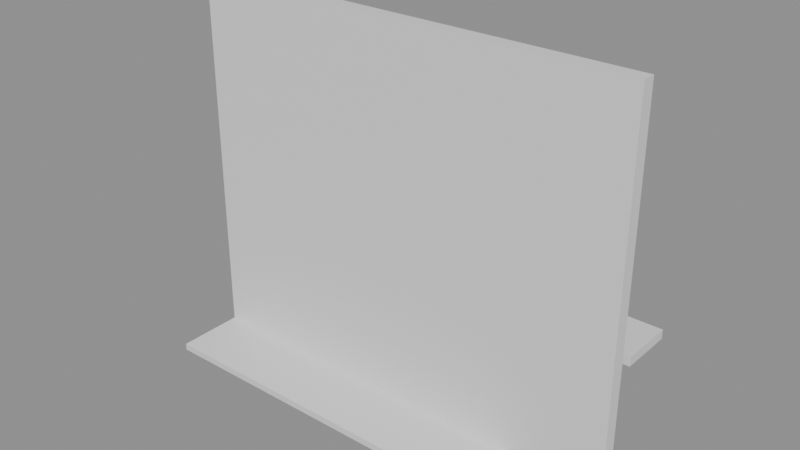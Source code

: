 # Source: e1849_after.blend  (saved by Blender 5.2.44; exported with 4.5.12 LTS)
import bpy
from mathutils import Matrix  # noqa: F401  (used for matrix-valued properties, if any)

bpy.ops.wm.read_factory_settings(use_empty=True)
scene = bpy.context.scene
scene.name = 'Scene'

# ---- materials (node trees are filled in below, after node groups)
mat_concreto_piso = bpy.data.materials.new('Concreto_Piso')
mat_ladrillo = bpy.data.materials.new('Ladrillo')
mat_hormigon = bpy.data.materials.new('Hormigon')

# ---- material node trees
mat_concreto_piso.use_nodes = True; mat_concreto_piso.node_tree.nodes.clear()
_N = mat_concreto_piso.node_tree.nodes; _L = mat_concreto_piso.node_tree.links
n0 = _N.new('ShaderNodeBsdfPrincipled'); n0.name = 'Principled BSDF'; n0.location = (-200, 100)
n0.inputs[3].default_value = 1.45
n0.inputs[10].default_value = 0.005
n1 = _N.new('ShaderNodeOutputMaterial'); n1.name = 'Material Output'; n1.location = (200, 100)
_L.new(n0.outputs[0], n1.inputs[0])
n1.is_active_output = True
mat_ladrillo.use_nodes = True; mat_ladrillo.node_tree.nodes.clear()
_N = mat_ladrillo.node_tree.nodes; _L = mat_ladrillo.node_tree.links
n0 = _N.new('ShaderNodeBsdfPrincipled'); n0.name = 'Principled BSDF'; n0.location = (-200, 100)
n0.inputs[3].default_value = 1.45
n0.inputs[10].default_value = 0.005
n1 = _N.new('ShaderNodeOutputMaterial'); n1.name = 'Material Output'; n1.location = (200, 100)
_L.new(n0.outputs[0], n1.inputs[0])
n1.is_active_output = True
mat_hormigon.use_nodes = True; mat_hormigon.node_tree.nodes.clear()
_N = mat_hormigon.node_tree.nodes; _L = mat_hormigon.node_tree.links
n0 = _N.new('ShaderNodeBsdfPrincipled'); n0.name = 'Principled BSDF'; n0.location = (-200, 100)
n0.inputs[3].default_value = 1.45
n0.inputs[10].default_value = 0.005
n1 = _N.new('ShaderNodeOutputMaterial'); n1.name = 'Material Output'; n1.location = (200, 100)
_L.new(n0.outputs[0], n1.inputs[0])
n1.is_active_output = True

# ---- meshes
me_acera_mesh = bpy.data.meshes.new('Acera_mesh')
me_acera_mesh.from_pydata([(0.0, 0.0, 0.0), (8.0, 0.0, 0.0), (8.0, 3.0, 0.0), (0.0, 3.0, 0.0), (0.0, 0.0, 0.15), (8.0, 0.0, 0.15), (8.0, 3.0, 0.15), (0.0, 3.0, 0.15)], [], [(0, 3, 2, 1), (4, 5, 6, 7), (2, 3, 7, 6), (0, 1, 5, 4), (1, 2, 6, 5), (3, 0, 4, 7)])
me_acera_mesh.materials.append(mat_concreto_piso)
me_acera_mesh.update()
me_fachada_cuerpo_mesh = bpy.data.meshes.new('Fachada_Cuerpo_mesh')
me_fachada_cuerpo_mesh.from_pydata([(0.0, 0.0, 0.0), (10.0, 0.0, 0.0), (10.0, 0.3, 0.0), (0.0, 0.3, 0.0), (0.0, 0.0, 8.4), (10.0, 0.0, 8.4), (10.0, 0.3, 8.4), (0.0, 0.3, 8.4)], [], [(0, 1, 2, 3), (4, 5, 6, 7), (0, 1, 5, 4), (1, 2, 6, 5), (2, 3, 7, 6), (3, 0, 4, 7)])
me_fachada_cuerpo_mesh.materials.append(mat_ladrillo)
me_fachada_cuerpo_mesh.update()
me_balcon_mesh = bpy.data.meshes.new('Balcon_mesh')
me_balcon_mesh.from_pydata([(0.0, 0.0, 0.0), (10.0, 0.0, 0.0), (10.0, 1.2, 0.0), (0.0, 1.2, 0.0), (0.0, 0.0, 0.2), (10.0, 0.0, 0.2), (10.0, 1.2, 0.2), (0.0, 1.2, 0.2)], [], [(0, 3, 2, 1), (4, 5, 6, 7), (2, 3, 7, 6), (0, 1, 5, 4), (1, 2, 6, 5), (3, 0, 4, 7)])
me_balcon_mesh.materials.append(mat_hormigon)
me_balcon_mesh.update()

# ---- objects
ob_acera_solido = bpy.data.objects.new('Acera_Solido', me_acera_mesh)
ob_acera = bpy.data.objects.new('Acera', None)
ob_fachada = bpy.data.objects.new('Fachada', None)
ob_fachada_cuerpo = bpy.data.objects.new('Fachada_Cuerpo', me_fachada_cuerpo_mesh)
ob_balcon_solido = bpy.data.objects.new('Balcon_Solido', me_balcon_mesh)
ob_balcon = bpy.data.objects.new('Balcon', None)

# ---- transforms, parenting, visibility, modifiers, constraints
ob_acera_solido.parent = ob_acera
ob_acera_solido.location = (0.0, 0.0, 0.0)
ob_acera.location = (0.0, -1.5, 0.0)
ob_acera.empty_display_type = 'ARROWS'
ob_fachada.location = (0.0, 0.0, 0.0)
ob_fachada.empty_display_type = 'ARROWS'
ob_fachada_cuerpo.parent = ob_fachada
ob_fachada_cuerpo.location = (0.0, 0.0, 0.0)
ob_balcon_solido.parent = ob_balcon
ob_balcon_solido.location = (0.0, 0.0, 0.0)
ob_balcon.location = (0.0, 0.6, 2.8)
ob_balcon.empty_display_type = 'ARROWS'

# ---- collection membership
scene.collection.objects.link(ob_acera_solido)
scene.collection.objects.link(ob_acera)
scene.collection.objects.link(ob_fachada)
scene.collection.objects.link(ob_fachada_cuerpo)
scene.collection.objects.link(ob_balcon_solido)
scene.collection.objects.link(ob_balcon)

# ---- scene / render settings (as saved in the file)
scene.frame_start = 1; scene.frame_end = 250; scene.frame_set(1)
scene.render.engine = 'BLENDER_EEVEE_NEXT'
scene.render.bake_bias = 0.0
scene.render.bake_samples = 0
scene.render.compositor_device = 'GPU'
scene.eevee.use_volume_custom_range = False
scene.eevee.fast_gi_thickness_near = 0.1
scene.eevee.fast_gi_thickness_far = 0.0
scene.eevee.ray_tracing_options.screen_trace_thickness = 0.1
bpy.context.view_layer.update()

# ---- added for rendering (the .blend has no active camera and no usable light): camera, sun + grey world if the file has none
cam_auto = bpy.data.cameras.new('AutoCamera')
cam_auto.lens = 50.0
cam_auto.sensor_width = 36.0
cam_auto.clip_end = 1000.0
ob_auto_camera = bpy.data.objects.new('AutoCamera', cam_auto)
scene.collection.objects.link(ob_auto_camera)
ob_auto_camera.location = (17.4631, -14.8057, 14.1705)
ob_auto_camera.rotation_euler = (1.09748, -7.21219e-08, 0.694738)
scene.camera = ob_auto_camera
light_auto_sun = bpy.data.lights.new('AutoSun', 'SUN')
light_auto_sun.energy = 3.0
light_auto_sun.angle = 0.0523599
ob_auto_sun = bpy.data.objects.new('AutoSun', light_auto_sun)
scene.collection.objects.link(ob_auto_sun)
ob_auto_sun.rotation_euler = (0.872665, 0.174533, 0.523599)
if scene.world is None:
    world_auto = bpy.data.worlds.new('AutoWorld')
    world_auto.color = (0.3, 0.3, 0.3)
    scene.world = world_auto
bpy.context.view_layer.update()
